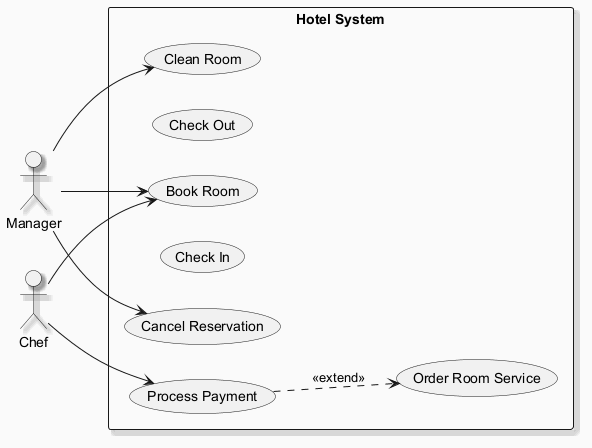

The diagram above was rendered by PlantUML. Its source (embedded in the PNG):
@startuml
skinparam backgroundColor #FAFAFA
skinparam classBackgroundColor #FFF3E0
skinparam classBorderColor #E65100
skinparam shadowing true
left to right direction
actor "Manager" as M
actor "Chef" as C
rectangle "Hotel System" {
  usecase "Book Room" as UC_BookRoom
  usecase "Check Out" as UC_CheckOut
  usecase "Order Room Service" as UC_OrderRoomService
  usecase "Clean Room" as UC_CleanRoom
  usecase "Check In" as UC_CheckIn
  usecase "Process Payment" as UC_ProcessPayment
  usecase "Cancel Reservation" as UC_CancelReservation
}
M --> UC_BookRoom
M --> UC_CancelReservation
M --> UC_CleanRoom
C --> UC_ProcessPayment
C --> UC_BookRoom
UC_ProcessPayment ..> UC_OrderRoomService : <<extend>>
@enduml